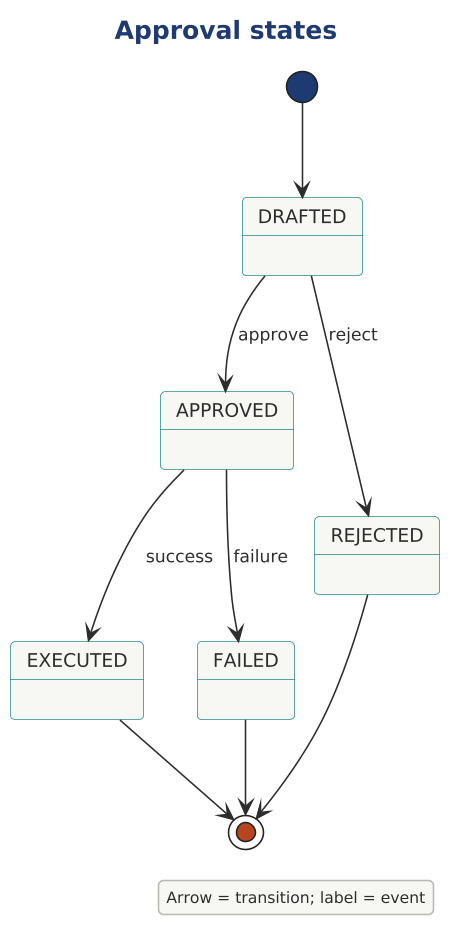

The diagram above was rendered by PlantUML. Its source (embedded in the PNG):
@startuml

scale 1.5625



' AD-AHC-P02 P02-UML-SM-001 | P02-EVD-004
!include ../../../../../../../../tooling/styles/plantuml/behavioral/statemachine-diagram-style.iuml
title Approval states
[*] --> DRAFTED
DRAFTED --> APPROVED : approve
DRAFTED --> REJECTED : reject
APPROVED --> EXECUTED : success
APPROVED --> FAILED : failure
EXECUTED --> [*]
FAILED --> [*]
REJECTED --> [*]
legend right
Arrow = transition; label = event
endlegend
@enduml